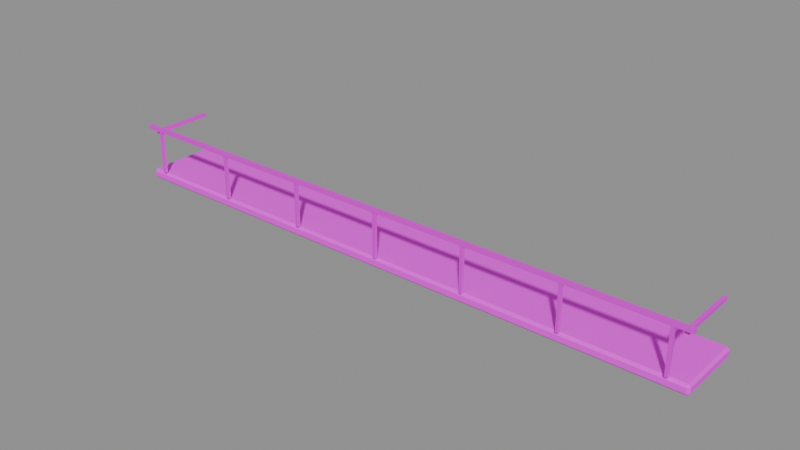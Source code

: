 # Source: balcony.blend  (saved by Blender 5.2.45; exported with 4.5.12 LTS)
import bpy
from mathutils import Matrix  # noqa: F401  (used for matrix-valued properties, if any)

bpy.ops.wm.read_factory_settings(use_empty=True)
scene = bpy.context.scene
scene.name = 'PACKAGE_balcony'

# ---- collections
col_sea_scene_water_building_002_balcony_005 = bpy.data.collections.new('SEA-SCENE-WATER-BUILDING-002-BALCONY.005'); scene.collection.children.link(col_sea_scene_water_building_002_balcony_005)

# ---- images (referenced by path relative to the original .blend; pixels are not part of the script)
import os
ASSET_DIR = os.environ.get("B2B_ASSET_DIR", "")  # directory of the original .blend (textures are referenced by path, not embedded)
HERE = os.path.dirname(os.path.abspath(__file__))  # packed textures are extracted next to this script under _unpacked/

def load_image(name, relpath, width, height, colorspace="sRGB"):
    """Load a texture the original file referenced (path relative to the .blend, or extracted next to this script)."""
    p = next((c for c in (os.path.join(HERE, relpath), os.path.join(ASSET_DIR, relpath)) if relpath and os.path.exists(c)), "")
    if p:
        img = bpy.data.images.load(p, check_existing=True)
        img.name = name
    else:  # same state as the original file: an image datablock whose file is absent (Cycles renders it pink)
        img = bpy.data.images.new(name, width, height)
        img.source = "FILE"
        img.filepath = "//" + (relpath or name)
    img.colorspace_settings.name = colorspace
    return img
img_sea_cabin_timber_8x8_512_png = load_image('sea_cabin_timber_8x8_512.png', 'sea_cabin_timber_8x8_512.png', 1024, 1024, 'sRGB')

# ---- materials (node trees are filled in below, after node groups)
mat_wb002v2_sea_matte_004 = bpy.data.materials.new('WB002V2_SEA_Matte.004')
mat_wb002v2_sea_matte_004.use_backface_culling_lightprobe_volume = False
mat_wb002v2_sea_metal_004 = bpy.data.materials.new('WB002V2_SEA_Metal.004')
mat_wb002v2_sea_metal_004.use_backface_culling_lightprobe_volume = False

# ---- material node trees
mat_wb002v2_sea_matte_004.use_nodes = True; mat_wb002v2_sea_matte_004.node_tree.nodes.clear()
_N = mat_wb002v2_sea_matte_004.node_tree.nodes; _L = mat_wb002v2_sea_matte_004.node_tree.links
n0 = _N.new('ShaderNodeBsdfPrincipled'); n0.name = '原理化 BSDF'; n0.location = (-200, 100)
n0.inputs[2].default_value = 0.78
n1 = _N.new('ShaderNodeOutputMaterial'); n1.name = '材质输出'; n1.location = (200, 100)
n2 = _N.new('ShaderNodeUVMap'); n2.name = 'UV 贴图'; n2.location = (0, 0)
n2.uv_map = 'PaletteUV'
n3 = _N.new('ShaderNodeTexImage'); n3.name = '图像纹理'; n3.location = (0, 0)
n3.image = img_sea_cabin_timber_8x8_512_png
n3.interpolation = 'Closest'
n3.extension = 'EXTEND'
_L.new(n0.outputs[0], n1.inputs[0])
_L.new(n2.outputs[0], n3.inputs[0])
_L.new(n3.outputs[0], n0.inputs[0])
n1.is_active_output = True
mat_wb002v2_sea_metal_004.use_nodes = True; mat_wb002v2_sea_metal_004.node_tree.nodes.clear()
_N = mat_wb002v2_sea_metal_004.node_tree.nodes; _L = mat_wb002v2_sea_metal_004.node_tree.links
n0 = _N.new('ShaderNodeBsdfPrincipled'); n0.name = '原理化 BSDF'; n0.location = (-200, 100)
n0.inputs[1].default_value = 0.25
n0.inputs[2].default_value = 0.55
n1 = _N.new('ShaderNodeOutputMaterial'); n1.name = '材质输出'; n1.location = (200, 100)
n2 = _N.new('ShaderNodeUVMap'); n2.name = 'UV 贴图'; n2.location = (0, 0)
n2.uv_map = 'PaletteUV'
n3 = _N.new('ShaderNodeTexImage'); n3.name = '图像纹理'; n3.location = (0, 0)
n3.image = img_sea_cabin_timber_8x8_512_png
n3.interpolation = 'Closest'
n3.extension = 'EXTEND'
_L.new(n0.outputs[0], n1.inputs[0])
_L.new(n2.outputs[0], n3.inputs[0])
_L.new(n3.outputs[0], n0.inputs[0])
n1.is_active_output = True

# ---- meshes
me_wb002v2_balconydeck_004 = bpy.data.meshes.new('WB002V2_BalconyDeck.004')
me_wb002v2_balconydeck_004.from_pydata([(-5.75, -0.615, 0.04499), (-5.705, -0.6149, 0.0), (-5.705, -0.6599, 0.045), (5.75, -0.5992, 0.04637), (5.705, -0.6432, 0.04636), (5.705, -0.5993, 0.00248), (5.705, 0.6732, 0.04636), (5.75, 0.6293, 0.04637), (5.705, 0.6293, 0.00248), (-5.75, 0.645, 0.04499), (-5.705, 0.69, 0.045), (-5.705, 0.645, 0.0), (-5.75, -0.615, 0.155), (-5.705, -0.6599, 0.155), (-5.705, -0.6149, 0.2), (5.75, -0.5992, 0.1536), (5.705, -0.5993, 0.1975), (5.705, -0.6432, 0.1536), (5.705, 0.6732, 0.1536), (5.705, 0.6293, 0.1975), (5.75, 0.6293, 0.1536), (-5.75, 0.645, 0.155), (-5.705, 0.645, 0.2), (-5.705, 0.69, 0.155)], [], [(0, 1, 2), (3, 4, 5), (6, 7, 8), (9, 10, 11), (12, 13, 14), (15, 16, 17), (18, 19, 20), (21, 22, 23), (0, 9, 11, 1), (8, 11, 10, 6), (5, 8, 7, 3), (1, 5, 4, 2), (2, 13, 12, 0), (3, 15, 17, 4), (13, 17, 16, 14), (6, 18, 20, 7), (15, 20, 19, 16), (9, 21, 23, 10), (18, 23, 22, 19), (14, 22, 21, 12), (9, 0, 12, 21), (11, 8, 5, 1), (2, 4, 17, 13), (3, 7, 20, 15), (6, 10, 23, 18), (14, 16, 19, 22)])
_uv = me_wb002v2_balconydeck_004.uv_layers.new(name='PaletteUV')
_uv.uv.foreach_set('vector', [0.3405, 0.9375, 0.2985, 0.9617, 0.2985, 0.9133, 0.3405, 0.9375, 0.2985, 0.9617, 0.2985, 0.9133, 0.3405, 0.9375, 0.2985, 0.9617, 0.2985, 0.9133, 0.3405, 0.9375, 0.2985, 0.9617, 0.2985, 0.9133, 0.3405, 0.9375, 0.2985, 0.9617, 0.2985, 0.9133, 0.3405, 0.9375, 0.2985, 0.9617, 0.2985, 0.9133, 0.3405, 0.9375, 0.2985, 0.9617, 0.2985, 0.9133, 0.3405, 0.9375, 0.2985, 0.9617, 0.2985, 0.9133, 0.3405, 0.9375, 0.3125, 0.9655, 0.2845, 0.9375, 0.3125, 0.9095, 0.3405, 0.9375, 0.3125, 0.9655, 0.2845, 0.9375, 0.3125, 0.9095, 0.3405, 0.9375, 0.3125, 0.9655, 0.2845, 0.9375, 0.3125, 0.9095, 0.3405, 0.9375, 0.3125, 0.9655, 0.2845, 0.9375, 0.3125, 0.9095, 0.3405, 0.9375, 0.3125, 0.9655, 0.2845, 0.9375, 0.3125, 0.9095, 0.3405, 0.9375, 0.3125, 0.9655, 0.2845, 0.9375, 0.3125, 0.9095, 0.3405, 0.9375, 0.3125, 0.9655, 0.2845, 0.9375, 0.3125, 0.9095, 0.3405, 0.9375, 0.3125, 0.9655, 0.2845, 0.9375, 0.3125, 0.9095, 0.3405, 0.9375, 0.3125, 0.9655, 0.2845, 0.9375, 0.3125, 0.9095, 0.3405, 0.9375, 0.3125, 0.9655, 0.2845, 0.9375, 0.3125, 0.9095, 0.3405, 0.9375, 0.3125, 0.9655, 0.2845, 0.9375, 0.3125, 0.9095, 0.3405, 0.9375, 0.3125, 0.9655, 0.2845, 0.9375, 0.3125, 0.9095, 0.3405, 0.9375, 0.3125, 0.9655, 0.2845, 0.9375, 0.3125, 0.9095, 0.3405, 0.9375, 0.3125, 0.9655, 0.2845, 0.9375, 0.3125, 0.9095, 0.3405, 0.9375, 0.3125, 0.9655, 0.2845, 0.9375, 0.3125, 0.9095, 0.3405, 0.9375, 0.3125, 0.9655, 0.2845, 0.9375, 0.3125, 0.9095, 0.3405, 0.9375, 0.3125, 0.9655, 0.2845, 0.9375, 0.3125, 0.9095, 0.3405, 0.9375, 0.3125, 0.9655, 0.2845, 0.9375, 0.3125, 0.9095])
me_wb002v2_balconydeck_004.materials.append(mat_wb002v2_sea_matte_004)
me_wb002v2_balconydeck_004.update()
me_wb002v2_balconyrailside_008 = bpy.data.meshes.new('WB002V2_BalconyRailSide.008')
me_wb002v2_balconyrailside_008.from_pydata([(-5.615, -0.595, 0.965), (-5.545, -0.595, 0.965), (-5.547, 0.585, 0.9671), (-5.613, 0.585, 0.9671), (-5.615, -0.595, 1.035), (-5.545, -0.595, 1.035), (-5.547, 0.585, 1.033), (-5.613, 0.585, 1.033)], [], [(3, 2, 1, 0), (0, 1, 5, 4), (1, 2, 6, 5), (2, 3, 7, 6), (3, 0, 4, 7), (4, 5, 6, 7)])
_uv = me_wb002v2_balconyrailside_008.uv_layers.new(name='PaletteUV')
_uv.uv.foreach_set('vector', [0.3405, 0.0625, 0.3125, 0.0905, 0.2845, 0.0625, 0.3125, 0.0345, 0.3405, 0.0625, 0.3125, 0.0905, 0.2845, 0.0625, 0.3125, 0.0345, 0.3405, 0.0625, 0.3125, 0.0905, 0.2845, 0.0625, 0.3125, 0.0345, 0.3405, 0.0625, 0.3125, 0.0905, 0.2845, 0.0625, 0.3125, 0.0345, 0.3405, 0.0625, 0.3125, 0.0905, 0.2845, 0.0625, 0.3125, 0.0345, 0.3405, 0.0625, 0.3125, 0.0905, 0.2845, 0.0625, 0.3125, 0.0345])
me_wb002v2_balconyrailside_008.materials.append(mat_wb002v2_sea_metal_004)
me_wb002v2_balconyrailside_008.update()
me_wb002v2_balconyrailside_009 = bpy.data.meshes.new('WB002V2_BalconyRailSide.009')
me_wb002v2_balconyrailside_009.from_pydata([(5.545, -0.595, 0.965), (5.615, -0.595, 0.965), (5.613, 0.585, 0.9671), (5.547, 0.585, 0.9671), (5.545, -0.595, 1.035), (5.615, -0.595, 1.035), (5.613, 0.585, 1.033), (5.547, 0.585, 1.033)], [], [(3, 2, 1, 0), (0, 1, 5, 4), (1, 2, 6, 5), (2, 3, 7, 6), (3, 0, 4, 7), (4, 5, 6, 7)])
_uv = me_wb002v2_balconyrailside_009.uv_layers.new(name='PaletteUV')
_uv.uv.foreach_set('vector', [0.3405, 0.0625, 0.3125, 0.0905, 0.2845, 0.0625, 0.3125, 0.0345, 0.3405, 0.0625, 0.3125, 0.0905, 0.2845, 0.0625, 0.3125, 0.0345, 0.3405, 0.0625, 0.3125, 0.0905, 0.2845, 0.0625, 0.3125, 0.0345, 0.3405, 0.0625, 0.3125, 0.0905, 0.2845, 0.0625, 0.3125, 0.0345, 0.3405, 0.0625, 0.3125, 0.0905, 0.2845, 0.0625, 0.3125, 0.0345, 0.3405, 0.0625, 0.3125, 0.0905, 0.2845, 0.0625, 0.3125, 0.0345])
me_wb002v2_balconyrailside_009.materials.append(mat_wb002v2_sea_metal_004)
me_wb002v2_balconyrailside_009.update()
me_wb002v2_balconyhandrail_004 = bpy.data.meshes.new('WB002V2_BalconyHandrail.004')
me_wb002v2_balconyhandrail_004.from_pydata([(-5.725, -0.69, 1.06), (5.725, -0.6879, 1.062), (5.725, -0.6221, 1.062), (-5.725, -0.62, 1.06), (-5.725, -0.69, 1.14), (5.725, -0.6879, 1.138), (5.725, -0.6221, 1.138), (-5.725, -0.62, 1.14)], [], [(3, 2, 1, 0), (0, 1, 5, 4), (1, 2, 6, 5), (2, 3, 7, 6), (3, 0, 4, 7), (4, 5, 6, 7)])
_uv = me_wb002v2_balconyhandrail_004.uv_layers.new(name='PaletteUV')
_uv.uv.foreach_set('vector', [0.3405, 0.0625, 0.3125, 0.0905, 0.2845, 0.0625, 0.3125, 0.0345, 0.3405, 0.0625, 0.3125, 0.0905, 0.2845, 0.0625, 0.3125, 0.0345, 0.3405, 0.0625, 0.3125, 0.0905, 0.2845, 0.0625, 0.3125, 0.0345, 0.3405, 0.0625, 0.3125, 0.0905, 0.2845, 0.0625, 0.3125, 0.0345, 0.3405, 0.0625, 0.3125, 0.0905, 0.2845, 0.0625, 0.3125, 0.0345, 0.3405, 0.0625, 0.3125, 0.0905, 0.2845, 0.0625, 0.3125, 0.0345])
me_wb002v2_balconyhandrail_004.materials.append(mat_wb002v2_sea_metal_004)
me_wb002v2_balconyhandrail_004.update()
me_wb002v2_balconyspindle_040 = bpy.data.meshes.new('WB002V2_BalconySpindle.040')
me_wb002v2_balconyspindle_040.from_pydata([(-5.43, -0.685, 0.215), (-5.37, -0.685, 0.215), (-5.37, -0.625, 0.215), (-5.43, -0.625, 0.215), (-5.428, -0.6832, 1.065), (-5.372, -0.6832, 1.065), (-5.372, -0.6268, 1.065), (-5.428, -0.6268, 1.065)], [], [(3, 2, 1, 0), (0, 1, 5, 4), (1, 2, 6, 5), (2, 3, 7, 6), (3, 0, 4, 7), (4, 5, 6, 7)])
_uv = me_wb002v2_balconyspindle_040.uv_layers.new(name='PaletteUV')
_uv.uv.foreach_set('vector', [0.3405, 0.0625, 0.3125, 0.0905, 0.2845, 0.0625, 0.3125, 0.0345, 0.3405, 0.0625, 0.3125, 0.0905, 0.2845, 0.0625, 0.3125, 0.0345, 0.3405, 0.0625, 0.3125, 0.0905, 0.2845, 0.0625, 0.3125, 0.0345, 0.3405, 0.0625, 0.3125, 0.0905, 0.2845, 0.0625, 0.3125, 0.0345, 0.3405, 0.0625, 0.3125, 0.0905, 0.2845, 0.0625, 0.3125, 0.0345, 0.3405, 0.0625, 0.3125, 0.0905, 0.2845, 0.0625, 0.3125, 0.0345])
me_wb002v2_balconyspindle_040.materials.append(mat_wb002v2_sea_metal_004)
me_wb002v2_balconyspindle_040.update()
me_wb002v2_balconyspindle_041 = bpy.data.meshes.new('WB002V2_BalconySpindle.041')
me_wb002v2_balconyspindle_041.from_pydata([(-3.63, -0.685, 0.215), (-3.57, -0.685, 0.215), (-3.57, -0.625, 0.215), (-3.63, -0.625, 0.215), (-3.628, -0.6832, 1.065), (-3.572, -0.6832, 1.065), (-3.572, -0.6268, 1.065), (-3.628, -0.6268, 1.065)], [], [(3, 2, 1, 0), (0, 1, 5, 4), (1, 2, 6, 5), (2, 3, 7, 6), (3, 0, 4, 7), (4, 5, 6, 7)])
_uv = me_wb002v2_balconyspindle_041.uv_layers.new(name='PaletteUV')
_uv.uv.foreach_set('vector', [0.3405, 0.0625, 0.3125, 0.0905, 0.2845, 0.0625, 0.3125, 0.0345, 0.3405, 0.0625, 0.3125, 0.0905, 0.2845, 0.0625, 0.3125, 0.0345, 0.3405, 0.0625, 0.3125, 0.0905, 0.2845, 0.0625, 0.3125, 0.0345, 0.3405, 0.0625, 0.3125, 0.0905, 0.2845, 0.0625, 0.3125, 0.0345, 0.3405, 0.0625, 0.3125, 0.0905, 0.2845, 0.0625, 0.3125, 0.0345, 0.3405, 0.0625, 0.3125, 0.0905, 0.2845, 0.0625, 0.3125, 0.0345])
me_wb002v2_balconyspindle_041.materials.append(mat_wb002v2_sea_metal_004)
me_wb002v2_balconyspindle_041.update()
me_wb002v2_balconyspindle_042 = bpy.data.meshes.new('WB002V2_BalconySpindle.042')
me_wb002v2_balconyspindle_042.from_pydata([(-1.83, -0.685, 0.215), (-1.77, -0.685, 0.215), (-1.77, -0.625, 0.215), (-1.83, -0.625, 0.215), (-1.828, -0.6832, 1.065), (-1.772, -0.6832, 1.065), (-1.772, -0.6268, 1.065), (-1.828, -0.6268, 1.065)], [], [(3, 2, 1, 0), (0, 1, 5, 4), (1, 2, 6, 5), (2, 3, 7, 6), (3, 0, 4, 7), (4, 5, 6, 7)])
_uv = me_wb002v2_balconyspindle_042.uv_layers.new(name='PaletteUV')
_uv.uv.foreach_set('vector', [0.3405, 0.0625, 0.3125, 0.0905, 0.2845, 0.0625, 0.3125, 0.0345, 0.3405, 0.0625, 0.3125, 0.0905, 0.2845, 0.0625, 0.3125, 0.0345, 0.3405, 0.0625, 0.3125, 0.0905, 0.2845, 0.0625, 0.3125, 0.0345, 0.3405, 0.0625, 0.3125, 0.0905, 0.2845, 0.0625, 0.3125, 0.0345, 0.3405, 0.0625, 0.3125, 0.0905, 0.2845, 0.0625, 0.3125, 0.0345, 0.3405, 0.0625, 0.3125, 0.0905, 0.2845, 0.0625, 0.3125, 0.0345])
me_wb002v2_balconyspindle_042.materials.append(mat_wb002v2_sea_metal_004)
me_wb002v2_balconyspindle_042.update()
me_wb002v2_balconyspindle_043 = bpy.data.meshes.new('WB002V2_BalconySpindle.043')
me_wb002v2_balconyspindle_043.from_pydata([(-0.03, -0.685, 0.215), (0.03, -0.685, 0.215), (0.03, -0.625, 0.215), (-0.03, -0.625, 0.215), (-0.0282, -0.6832, 1.065), (0.0282, -0.6832, 1.065), (0.0282, -0.6268, 1.065), (-0.0282, -0.6268, 1.065)], [], [(3, 2, 1, 0), (0, 1, 5, 4), (1, 2, 6, 5), (2, 3, 7, 6), (3, 0, 4, 7), (4, 5, 6, 7)])
_uv = me_wb002v2_balconyspindle_043.uv_layers.new(name='PaletteUV')
_uv.uv.foreach_set('vector', [0.3405, 0.0625, 0.3125, 0.0905, 0.2845, 0.0625, 0.3125, 0.0345, 0.3405, 0.0625, 0.3125, 0.0905, 0.2845, 0.0625, 0.3125, 0.0345, 0.3405, 0.0625, 0.3125, 0.0905, 0.2845, 0.0625, 0.3125, 0.0345, 0.3405, 0.0625, 0.3125, 0.0905, 0.2845, 0.0625, 0.3125, 0.0345, 0.3405, 0.0625, 0.3125, 0.0905, 0.2845, 0.0625, 0.3125, 0.0345, 0.3405, 0.0625, 0.3125, 0.0905, 0.2845, 0.0625, 0.3125, 0.0345])
me_wb002v2_balconyspindle_043.materials.append(mat_wb002v2_sea_metal_004)
me_wb002v2_balconyspindle_043.update()
me_wb002v2_balconyspindle_044 = bpy.data.meshes.new('WB002V2_BalconySpindle.044')
me_wb002v2_balconyspindle_044.from_pydata([(1.77, -0.685, 0.215), (1.83, -0.685, 0.215), (1.83, -0.625, 0.215), (1.77, -0.625, 0.215), (1.772, -0.6832, 1.065), (1.828, -0.6832, 1.065), (1.828, -0.6268, 1.065), (1.772, -0.6268, 1.065)], [], [(3, 2, 1, 0), (0, 1, 5, 4), (1, 2, 6, 5), (2, 3, 7, 6), (3, 0, 4, 7), (4, 5, 6, 7)])
_uv = me_wb002v2_balconyspindle_044.uv_layers.new(name='PaletteUV')
_uv.uv.foreach_set('vector', [0.3405, 0.0625, 0.3125, 0.0905, 0.2845, 0.0625, 0.3125, 0.0345, 0.3405, 0.0625, 0.3125, 0.0905, 0.2845, 0.0625, 0.3125, 0.0345, 0.3405, 0.0625, 0.3125, 0.0905, 0.2845, 0.0625, 0.3125, 0.0345, 0.3405, 0.0625, 0.3125, 0.0905, 0.2845, 0.0625, 0.3125, 0.0345, 0.3405, 0.0625, 0.3125, 0.0905, 0.2845, 0.0625, 0.3125, 0.0345, 0.3405, 0.0625, 0.3125, 0.0905, 0.2845, 0.0625, 0.3125, 0.0345])
me_wb002v2_balconyspindle_044.materials.append(mat_wb002v2_sea_metal_004)
me_wb002v2_balconyspindle_044.update()
me_wb002v2_balconyspindle_045 = bpy.data.meshes.new('WB002V2_BalconySpindle.045')
me_wb002v2_balconyspindle_045.from_pydata([(3.57, -0.685, 0.215), (3.63, -0.685, 0.215), (3.63, -0.625, 0.215), (3.57, -0.625, 0.215), (3.572, -0.6832, 1.065), (3.628, -0.6832, 1.065), (3.628, -0.6268, 1.065), (3.572, -0.6268, 1.065)], [], [(3, 2, 1, 0), (0, 1, 5, 4), (1, 2, 6, 5), (2, 3, 7, 6), (3, 0, 4, 7), (4, 5, 6, 7)])
_uv = me_wb002v2_balconyspindle_045.uv_layers.new(name='PaletteUV')
_uv.uv.foreach_set('vector', [0.3405, 0.0625, 0.3125, 0.0905, 0.2845, 0.0625, 0.3125, 0.0345, 0.3405, 0.0625, 0.3125, 0.0905, 0.2845, 0.0625, 0.3125, 0.0345, 0.3405, 0.0625, 0.3125, 0.0905, 0.2845, 0.0625, 0.3125, 0.0345, 0.3405, 0.0625, 0.3125, 0.0905, 0.2845, 0.0625, 0.3125, 0.0345, 0.3405, 0.0625, 0.3125, 0.0905, 0.2845, 0.0625, 0.3125, 0.0345, 0.3405, 0.0625, 0.3125, 0.0905, 0.2845, 0.0625, 0.3125, 0.0345])
me_wb002v2_balconyspindle_045.materials.append(mat_wb002v2_sea_metal_004)
me_wb002v2_balconyspindle_045.update()
me_wb002v2_balconyspindle_046 = bpy.data.meshes.new('WB002V2_BalconySpindle.046')
me_wb002v2_balconyspindle_046.from_pydata([(5.37, -0.685, 0.215), (5.43, -0.685, 0.215), (5.43, -0.625, 0.215), (5.37, -0.625, 0.215), (5.372, -0.6832, 1.065), (5.428, -0.6832, 1.065), (5.428, -0.6268, 1.065), (5.372, -0.6268, 1.065)], [], [(3, 2, 1, 0), (0, 1, 5, 4), (1, 2, 6, 5), (2, 3, 7, 6), (3, 0, 4, 7), (4, 5, 6, 7)])
_uv = me_wb002v2_balconyspindle_046.uv_layers.new(name='PaletteUV')
_uv.uv.foreach_set('vector', [0.3405, 0.0625, 0.3125, 0.0905, 0.2845, 0.0625, 0.3125, 0.0345, 0.3405, 0.0625, 0.3125, 0.0905, 0.2845, 0.0625, 0.3125, 0.0345, 0.3405, 0.0625, 0.3125, 0.0905, 0.2845, 0.0625, 0.3125, 0.0345, 0.3405, 0.0625, 0.3125, 0.0905, 0.2845, 0.0625, 0.3125, 0.0345, 0.3405, 0.0625, 0.3125, 0.0905, 0.2845, 0.0625, 0.3125, 0.0345, 0.3405, 0.0625, 0.3125, 0.0905, 0.2845, 0.0625, 0.3125, 0.0345])
me_wb002v2_balconyspindle_046.materials.append(mat_wb002v2_sea_metal_004)
me_wb002v2_balconyspindle_046.update()

# ---- objects
ob_wb002v2_balconydeck_004 = bpy.data.objects.new('WB002V2_BalconyDeck.004', me_wb002v2_balconydeck_004)
ob_wb002v2_balconyrailside_008 = bpy.data.objects.new('WB002V2_BalconyRailSide.008', me_wb002v2_balconyrailside_008)
ob_wb002v2_balconyrailside_009 = bpy.data.objects.new('WB002V2_BalconyRailSide.009', me_wb002v2_balconyrailside_009)
ob_wb002v2_balconyhandrail_004 = bpy.data.objects.new('WB002V2_BalconyHandrail.004', me_wb002v2_balconyhandrail_004)
ob_wb002v2_balconyspindle_040 = bpy.data.objects.new('WB002V2_BalconySpindle.040', me_wb002v2_balconyspindle_040)
ob_wb002v2_balconyspindle_041 = bpy.data.objects.new('WB002V2_BalconySpindle.041', me_wb002v2_balconyspindle_041)
ob_wb002v2_balconyspindle_042 = bpy.data.objects.new('WB002V2_BalconySpindle.042', me_wb002v2_balconyspindle_042)
ob_wb002v2_balconyspindle_043 = bpy.data.objects.new('WB002V2_BalconySpindle.043', me_wb002v2_balconyspindle_043)
ob_wb002v2_balconyspindle_044 = bpy.data.objects.new('WB002V2_BalconySpindle.044', me_wb002v2_balconyspindle_044)
ob_wb002v2_balconyspindle_045 = bpy.data.objects.new('WB002V2_BalconySpindle.045', me_wb002v2_balconyspindle_045)
ob_wb002v2_balconyspindle_046 = bpy.data.objects.new('WB002V2_BalconySpindle.046', me_wb002v2_balconyspindle_046)

# ---- transforms, parenting, visibility, modifiers, constraints
ob_wb002v2_balconydeck_004.location = (0.0, 0.0, 0.0)
ob_wb002v2_balconyrailside_008.location = (0.0, 0.0, 0.0)
ob_wb002v2_balconyrailside_009.location = (0.0, 0.0, 0.0)
ob_wb002v2_balconyhandrail_004.location = (0.0, 0.0, 0.0)
ob_wb002v2_balconyspindle_040.location = (0.0, 0.0, 0.0)
ob_wb002v2_balconyspindle_041.location = (0.0, 0.0, 0.0)
ob_wb002v2_balconyspindle_042.location = (0.0, 0.0, 0.0)
ob_wb002v2_balconyspindle_043.location = (0.0, 0.0, 0.0)
ob_wb002v2_balconyspindle_044.location = (0.0, 0.0, 0.0)
ob_wb002v2_balconyspindle_045.location = (0.0, 0.0, 0.0)
ob_wb002v2_balconyspindle_046.location = (0.0, 0.0, 0.0)

# ---- collection membership
col_sea_scene_water_building_002_balcony_005.objects.link(ob_wb002v2_balconydeck_004)
col_sea_scene_water_building_002_balcony_005.objects.link(ob_wb002v2_balconyrailside_008)
col_sea_scene_water_building_002_balcony_005.objects.link(ob_wb002v2_balconyrailside_009)
col_sea_scene_water_building_002_balcony_005.objects.link(ob_wb002v2_balconyhandrail_004)
col_sea_scene_water_building_002_balcony_005.objects.link(ob_wb002v2_balconyspindle_040)
col_sea_scene_water_building_002_balcony_005.objects.link(ob_wb002v2_balconyspindle_041)
col_sea_scene_water_building_002_balcony_005.objects.link(ob_wb002v2_balconyspindle_042)
col_sea_scene_water_building_002_balcony_005.objects.link(ob_wb002v2_balconyspindle_043)
col_sea_scene_water_building_002_balcony_005.objects.link(ob_wb002v2_balconyspindle_044)
col_sea_scene_water_building_002_balcony_005.objects.link(ob_wb002v2_balconyspindle_045)
col_sea_scene_water_building_002_balcony_005.objects.link(ob_wb002v2_balconyspindle_046)

# ---- scene / render settings (as saved in the file)
scene.frame_start = 1; scene.frame_end = 250; scene.frame_set(1)
scene.render.engine = 'BLENDER_EEVEE_NEXT'
scene.render.image_settings.exr_codec = 'NONE'
scene.render.use_bake_clear = False
scene.render.bake_margin = 0
scene.render.bake_bias = 0.0
scene.render.bake_samples = 0
scene.render.simplify_subdivision_render = 0
scene.render.simplify_child_particles_render = 0.0
scene.render.compositor_device = 'GPU'
scene.eevee.use_volume_custom_range = False
scene.eevee.gtao_distance = 0.0
scene.eevee.use_fast_gi = False
scene.eevee.fast_gi_thickness_near = 0.1
scene.eevee.fast_gi_thickness_far = 0.0
scene.eevee.ray_tracing_options.screen_trace_thickness = 0.1
bpy.context.view_layer.update()

# ---- added for rendering (the .blend has no active camera and no usable light): camera, sun + grey world if the file has none
cam_auto = bpy.data.cameras.new('AutoCamera')
cam_auto.lens = 50.0
cam_auto.sensor_width = 36.0
cam_auto.clip_end = 1000.0
ob_auto_camera = bpy.data.objects.new('AutoCamera', cam_auto)
scene.collection.objects.link(ob_auto_camera)
ob_auto_camera.location = (10.7682, -12.9218, 9.18455)
ob_auto_camera.rotation_euler = (1.09748, -7.21219e-08, 0.694738)
scene.camera = ob_auto_camera
light_auto_sun = bpy.data.lights.new('AutoSun', 'SUN')
light_auto_sun.energy = 3.0
light_auto_sun.angle = 0.0523599
ob_auto_sun = bpy.data.objects.new('AutoSun', light_auto_sun)
scene.collection.objects.link(ob_auto_sun)
ob_auto_sun.rotation_euler = (0.872665, 0.174533, 0.523599)
if scene.world is None:
    world_auto = bpy.data.worlds.new('AutoWorld')
    world_auto.color = (0.3, 0.3, 0.3)
    scene.world = world_auto
bpy.context.view_layer.update()
